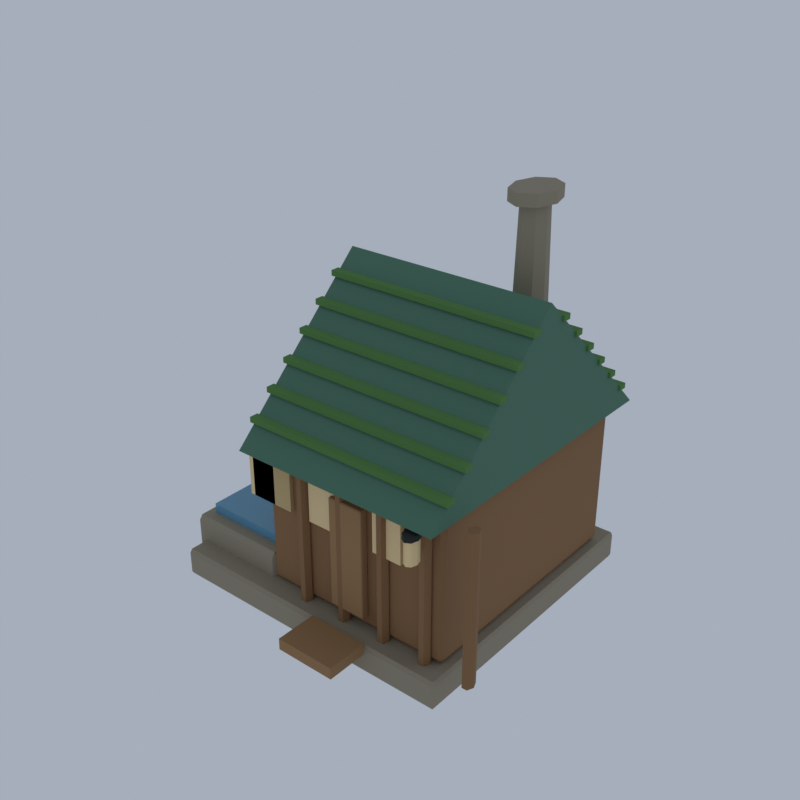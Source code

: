 # Source: EV01_06_elf_house_new_06.blend  (saved by Blender 5.2.45; exported with 4.5.12 LTS)
import bpy
from mathutils import Matrix  # noqa: F401  (used for matrix-valued properties, if any)

bpy.ops.wm.read_factory_settings(use_empty=True)
scene = bpy.context.scene
scene.name = 'Scene'

# ---- collections
col_collection = bpy.data.collections.new('Collection'); scene.collection.children.link(col_collection)

# ---- materials (node trees are filled in below, after node groups)
mat_ve_stone_limestone = bpy.data.materials.new('ve_stone|Limestone')
mat_ve_stone_limestone.diffuse_color = (0.3112, 0.2674, 0.1905, 1.0)
mat_ve_wood_wood = bpy.data.materials.new('ve_wood|Wood')
mat_ve_wood_wood.diffuse_color = (0.2674, 0.139, 0.05819, 1.0)
mat_ve_shingle_slate = bpy.data.materials.new('ve_shingle|Slate')
mat_ve_shingle_slate.diffuse_color = (0.07806, 0.1905, 0.1275, 1.0)
mat_ve_moss_grass = bpy.data.materials.new('ve_moss|Grass')
mat_ve_moss_grass.diffuse_color = (0.09152, 0.2271, 0.05819, 1.0)
mat_ve_lantern_smoothplastic = bpy.data.materials.new('ve_lantern|SmoothPlastic')
mat_ve_lantern_smoothplastic.diffuse_color = (0.8434, 0.6253, 0.3112, 1.0)
mat_ve_foam_smoothplastic = bpy.data.materials.new('ve_foam|SmoothPlastic')
mat_ve_foam_smoothplastic.diffuse_color = (0.8434, 0.9075, 0.9406, 1.0)
mat_ve_water_smoothplastic = bpy.data.materials.new('ve_water|SmoothPlastic')
mat_ve_water_smoothplastic.diffuse_color = (0.1166, 0.3112, 0.4647, 1.0)
mat_ve_plank_woodplanks = bpy.data.materials.new('ve_plank|WoodPlanks')
mat_ve_plank_woodplanks.diffuse_color = (0.3392, 0.1905, 0.08241, 1.0)
mat_ve_dark_slate = bpy.data.materials.new('ve_dark|Slate')
mat_ve_dark_slate.diffuse_color = (0.01518, 0.01891, 0.01699, 1.0)
mat_ve_cloth_fabric = bpy.data.materials.new('ve_cloth|Fabric')
mat_ve_cloth_fabric.diffuse_color = (0.5605, 0.4098, 0.1905, 1.0)

# ---- material node trees
mat_ve_stone_limestone.use_nodes = True; mat_ve_stone_limestone.node_tree.nodes.clear()
_N = mat_ve_stone_limestone.node_tree.nodes; _L = mat_ve_stone_limestone.node_tree.links
n0 = _N.new('ShaderNodeBsdfPrincipled'); n0.name = 'Principled BSDF'; n0.location = (-200, 100)
n0.inputs[0].default_value = (0.3112, 0.2674, 0.1905, 1.0)
n0.inputs[2].default_value = 0.92
n0.inputs[10].default_value = 0.005
n1 = _N.new('ShaderNodeOutputMaterial'); n1.name = 'Material Output'; n1.location = (200, 100)
_L.new(n0.outputs[0], n1.inputs[0])
n1.is_active_output = True
mat_ve_wood_wood.use_nodes = True; mat_ve_wood_wood.node_tree.nodes.clear()
_N = mat_ve_wood_wood.node_tree.nodes; _L = mat_ve_wood_wood.node_tree.links
n0 = _N.new('ShaderNodeBsdfPrincipled'); n0.name = 'Principled BSDF'; n0.location = (-200, 100)
n0.inputs[0].default_value = (0.2674, 0.139, 0.05819, 1.0)
n0.inputs[2].default_value = 0.9
n0.inputs[10].default_value = 0.005
n1 = _N.new('ShaderNodeOutputMaterial'); n1.name = 'Material Output'; n1.location = (200, 100)
_L.new(n0.outputs[0], n1.inputs[0])
n1.is_active_output = True
mat_ve_shingle_slate.use_nodes = True; mat_ve_shingle_slate.node_tree.nodes.clear()
_N = mat_ve_shingle_slate.node_tree.nodes; _L = mat_ve_shingle_slate.node_tree.links
n0 = _N.new('ShaderNodeBsdfPrincipled'); n0.name = 'Principled BSDF'; n0.location = (-200, 100)
n0.inputs[0].default_value = (0.07806, 0.1905, 0.1275, 1.0)
n0.inputs[2].default_value = 0.85
n0.inputs[10].default_value = 0.005
n1 = _N.new('ShaderNodeOutputMaterial'); n1.name = 'Material Output'; n1.location = (200, 100)
_L.new(n0.outputs[0], n1.inputs[0])
n1.is_active_output = True
mat_ve_moss_grass.use_nodes = True; mat_ve_moss_grass.node_tree.nodes.clear()
_N = mat_ve_moss_grass.node_tree.nodes; _L = mat_ve_moss_grass.node_tree.links
n0 = _N.new('ShaderNodeBsdfPrincipled'); n0.name = 'Principled BSDF'; n0.location = (-200, 100)
n0.inputs[0].default_value = (0.09152, 0.2271, 0.05819, 1.0)
n0.inputs[2].default_value = 1.0
n0.inputs[10].default_value = 0.005
n1 = _N.new('ShaderNodeOutputMaterial'); n1.name = 'Material Output'; n1.location = (200, 100)
_L.new(n0.outputs[0], n1.inputs[0])
n1.is_active_output = True
mat_ve_lantern_smoothplastic.use_nodes = True; mat_ve_lantern_smoothplastic.node_tree.nodes.clear()
_N = mat_ve_lantern_smoothplastic.node_tree.nodes; _L = mat_ve_lantern_smoothplastic.node_tree.links
n0 = _N.new('ShaderNodeBsdfPrincipled'); n0.name = 'Principled BSDF'; n0.location = (-200, 100)
n0.inputs[0].default_value = (0.8434, 0.6253, 0.3112, 1.0)
n0.inputs[10].default_value = 0.005
n1 = _N.new('ShaderNodeOutputMaterial'); n1.name = 'Material Output'; n1.location = (200, 100)
_L.new(n0.outputs[0], n1.inputs[0])
n1.is_active_output = True
mat_ve_foam_smoothplastic.use_nodes = True; mat_ve_foam_smoothplastic.node_tree.nodes.clear()
_N = mat_ve_foam_smoothplastic.node_tree.nodes; _L = mat_ve_foam_smoothplastic.node_tree.links
n0 = _N.new('ShaderNodeBsdfPrincipled'); n0.name = 'Principled BSDF'; n0.location = (-200, 100)
n0.inputs[0].default_value = (0.8434, 0.9075, 0.9406, 1.0)
n0.inputs[10].default_value = 0.005
n1 = _N.new('ShaderNodeOutputMaterial'); n1.name = 'Material Output'; n1.location = (200, 100)
_L.new(n0.outputs[0], n1.inputs[0])
n1.is_active_output = True
mat_ve_water_smoothplastic.use_nodes = True; mat_ve_water_smoothplastic.node_tree.nodes.clear()
_N = mat_ve_water_smoothplastic.node_tree.nodes; _L = mat_ve_water_smoothplastic.node_tree.links
n0 = _N.new('ShaderNodeBsdfPrincipled'); n0.name = 'Principled BSDF'; n0.location = (-200, 100)
n0.inputs[0].default_value = (0.1166, 0.3112, 0.4647, 1.0)
n0.inputs[2].default_value = 0.2
n0.inputs[10].default_value = 0.005
n1 = _N.new('ShaderNodeOutputMaterial'); n1.name = 'Material Output'; n1.location = (200, 100)
_L.new(n0.outputs[0], n1.inputs[0])
n1.is_active_output = True
mat_ve_plank_woodplanks.use_nodes = True; mat_ve_plank_woodplanks.node_tree.nodes.clear()
_N = mat_ve_plank_woodplanks.node_tree.nodes; _L = mat_ve_plank_woodplanks.node_tree.links
n0 = _N.new('ShaderNodeBsdfPrincipled'); n0.name = 'Principled BSDF'; n0.location = (-200, 100)
n0.inputs[0].default_value = (0.3392, 0.1905, 0.08241, 1.0)
n0.inputs[2].default_value = 0.9
n0.inputs[10].default_value = 0.005
n1 = _N.new('ShaderNodeOutputMaterial'); n1.name = 'Material Output'; n1.location = (200, 100)
_L.new(n0.outputs[0], n1.inputs[0])
n1.is_active_output = True
mat_ve_dark_slate.use_nodes = True; mat_ve_dark_slate.node_tree.nodes.clear()
_N = mat_ve_dark_slate.node_tree.nodes; _L = mat_ve_dark_slate.node_tree.links
n0 = _N.new('ShaderNodeBsdfPrincipled'); n0.name = 'Principled BSDF'; n0.location = (-200, 100)
n0.inputs[0].default_value = (0.01518, 0.01891, 0.01699, 1.0)
n0.inputs[2].default_value = 0.9
n0.inputs[10].default_value = 0.005
n1 = _N.new('ShaderNodeOutputMaterial'); n1.name = 'Material Output'; n1.location = (200, 100)
_L.new(n0.outputs[0], n1.inputs[0])
n1.is_active_output = True
mat_ve_cloth_fabric.use_nodes = True; mat_ve_cloth_fabric.node_tree.nodes.clear()
_N = mat_ve_cloth_fabric.node_tree.nodes; _L = mat_ve_cloth_fabric.node_tree.links
n0 = _N.new('ShaderNodeBsdfPrincipled'); n0.name = 'Principled BSDF'; n0.location = (-200, 100)
n0.inputs[0].default_value = (0.5605, 0.4098, 0.1905, 1.0)
n0.inputs[2].default_value = 1.0
n0.inputs[10].default_value = 0.005
n1 = _N.new('ShaderNodeOutputMaterial'); n1.name = 'Material Output'; n1.location = (200, 100)
_L.new(n0.outputs[0], n1.inputs[0])
n1.is_active_output = True

# ---- world
world_world = bpy.data.worlds.new('World'); scene.world = world_world
world_world.use_nodes = True; world_world.node_tree.nodes.clear()
_N = world_world.node_tree.nodes; _L = world_world.node_tree.links
n0 = _N.new('ShaderNodeOutputWorld'); n0.name = 'World Output'; n0.location = (200, 100)
n1 = _N.new('ShaderNodeBackground'); n1.name = 'Background'; n1.location = (-200, 100)
n1.inputs[0].default_value = (0.42, 0.47, 0.55, 1.0)
n1.inputs[1].default_value = 0.9
_L.new(n1.outputs[0], n0.inputs[0])
n0.is_active_output = True
world_world.color = (0.05088, 0.05088, 0.05088)
world_world.sun_shadow_jitter_overblur = 0.0

# ---- meshes
me_elf_house_new = bpy.data.meshes.new('elf_house_new')
me_elf_house_new.from_pydata([(-12.28, -9.608, 0.0), (-12.28, -9.8, 0.2687), (-12.42, -9.608, 0.2687), (-12.28, -9.8, 1.97), (-12.28, -9.608, 2.239), (-12.42, -9.608, 1.97), (-12.28, 12.41, 0.0), (-12.42, 12.41, 0.2687), (-12.28, 12.6, 0.2687), (-12.28, 12.41, 2.239), (-12.28, 12.6, 1.97), (-12.42, 12.41, 1.97), (10.71, -9.608, 0.0), (10.85, -9.608, 0.2687), (10.71, -9.8, 0.2687), (10.71, -9.608, 2.239), (10.71, -9.8, 1.97), (10.85, -9.608, 1.97), (10.71, 12.41, 0.0), (10.71, 12.6, 0.2687), (10.85, 12.41, 0.2687), (10.71, 12.41, 2.239), (10.85, 12.41, 1.97), (10.71, 12.6, 1.97), (7.358, 6.2, 17.91), (7.125, 6.2, 29.1), (7.017, 7.331, 17.91), (6.853, 7.105, 29.1), (6.195, 7.8, 17.91), (6.195, 7.48, 29.1), (5.372, 7.331, 17.91), (5.537, 7.105, 29.1), (5.031, 6.2, 17.91), (5.264, 6.2, 29.1), (5.372, 5.069, 17.91), (5.537, 5.295, 29.1), (6.195, 4.6, 17.91), (6.195, 4.92, 29.1), (7.017, 5.069, 17.91), (6.853, 5.295, 29.1), (7.823, 6.2, 29.1), (7.823, 6.2, 30.0), (7.346, 7.784, 29.1), (7.346, 7.784, 30.0), (6.195, 8.44, 29.1), (6.195, 8.44, 30.0), (5.043, 7.784, 29.1), (5.043, 7.784, 30.0), (4.566, 6.2, 29.1), (4.566, 6.2, 30.0), (5.043, 4.616, 29.1), (5.043, 4.616, 30.0), (6.195, 3.96, 29.1), (6.195, 3.96, 30.0), (7.346, 4.616, 29.1), (7.346, 4.616, 30.0), (-12.8, -7.931, 1.119), (-12.8, -8.2, 1.496), (-13.0, -7.931, 1.496), (-12.8, -8.2, 3.878), (-12.8, -7.931, 4.254), (-13.0, -7.931, 3.878), (-12.8, 10.73, 1.119), (-13.0, 10.73, 1.496), (-12.8, 11.0, 1.496), (-12.8, 10.73, 4.254), (-12.8, 11.0, 3.878), (-13.0, 10.73, 3.878), (-5.052, -7.931, 1.119), (-4.857, -7.931, 1.496), (-5.052, -8.2, 1.496), (-5.052, -7.931, 4.254), (-5.052, -8.2, 3.878), (-4.857, -7.931, 3.878), (-5.052, 10.73, 1.119), (-5.052, 11.0, 1.496), (-4.857, 10.73, 1.496), (-5.052, 10.73, 4.254), (-4.857, 10.73, 3.878), (-5.052, 11.0, 3.878), (-8.516, 7.268, 4.146), (-8.516, 7.268, 1.227), (-7.75, 7.268, 3.719), (-8.133, 8.181, 3.719), (-8.899, 8.181, 3.719), (-9.282, 7.268, 3.719), (-8.899, 6.355, 3.719), (-8.133, 6.355, 3.719), (-7.433, 7.268, 2.687), (-7.974, 8.559, 2.687), (-9.058, 8.559, 2.687), (-9.6, 7.268, 2.687), (-9.058, 5.977, 2.687), (-7.974, 5.977, 2.687), (-7.75, 7.268, 1.654), (-8.133, 8.181, 1.654), (-8.899, 8.181, 1.654), (-9.282, 7.268, 1.654), (-8.899, 6.355, 1.654), (-8.133, 6.355, 1.654), (-10.72, -5.277, 4.373), (-10.72, -5.277, 0.9999), (-9.837, -5.277, 3.879), (-10.28, -4.223, 3.879), (-11.17, -4.223, 3.879), (-11.61, -5.277, 3.879), (-11.17, -6.332, 3.879), (-10.28, -6.332, 3.879), (-9.471, -5.277, 2.687), (-10.1, -3.786, 2.687), (-11.35, -3.786, 2.687), (-11.97, -5.277, 2.687), (-11.35, -6.769, 2.687), (-10.1, -6.769, 2.687), (-9.837, -5.277, 1.494), (-10.28, -4.223, 1.494), (-11.17, -4.223, 1.494), (-11.61, -5.277, 1.494), (-11.17, -6.332, 1.494), (-10.28, -6.332, 1.494), (-7.837, 3.615, 4.368), (-7.837, 3.615, 1.005), (-6.954, 3.615, 3.875), (-7.395, 4.666, 3.875), (-8.278, 4.666, 3.875), (-8.719, 3.615, 3.875), (-8.278, 2.564, 3.875), (-7.395, 2.564, 3.875), (-6.589, 3.615, 2.687), (-7.213, 5.102, 2.687), (-8.461, 5.102, 2.687), (-9.085, 3.615, 2.687), (-8.461, 2.129, 2.687), (-7.213, 2.129, 2.687), (-6.954, 3.615, 1.498), (-7.395, 4.666, 1.498), (-8.278, 4.666, 1.498), (-8.719, 3.615, 1.498), (-8.278, 2.564, 1.498), (-7.395, 2.564, 1.498), (-8.661, -2.438, 4.552), (-8.661, -2.438, 0.8214), (-7.682, -2.438, 4.005), (-8.172, -1.272, 4.005), (-9.151, -1.272, 4.005), (-9.64, -2.438, 4.005), (-9.151, -3.604, 4.005), (-8.172, -3.604, 4.005), (-7.277, -2.438, 2.687), (-7.969, -0.7891, 2.687), (-9.353, -0.7891, 2.687), (-10.05, -2.438, 2.687), (-9.353, -4.087, 2.687), (-7.969, -4.087, 2.687), (-7.682, -2.438, 1.368), (-8.172, -1.272, 1.368), (-9.151, -1.272, 1.368), (-9.64, -2.438, 1.368), (-9.151, -3.604, 1.368), (-8.172, -3.604, 1.368), (-11.65, 7.276, 4.043), (-11.65, 7.276, 1.331), (-10.93, 7.276, 3.645), (-11.29, 8.124, 3.645), (-12.0, 8.124, 3.645), (-12.36, 7.276, 3.645), (-12.0, 6.428, 3.645), (-11.29, 6.428, 3.645), (-10.64, 7.276, 2.687), (-11.14, 8.475, 2.687), (-12.15, 8.475, 2.687), (-12.65, 7.276, 2.687), (-12.15, 6.077, 2.687), (-11.14, 6.077, 2.687), (-10.93, 7.276, 1.728), (-11.29, 8.124, 1.728), (-12.0, 8.124, 1.728), (-12.36, 7.276, 1.728), (-12.0, 6.428, 1.728), (-11.29, 6.428, 1.728), (-8.847, -5.399, 4.102), (-8.847, -5.399, 1.271), (-8.103, -5.399, 3.688), (-8.475, -4.514, 3.688), (-9.218, -4.514, 3.688), (-9.59, -5.399, 3.688), (-9.218, -6.284, 3.688), (-8.475, -6.284, 3.688), (-7.796, -5.399, 2.687), (-8.321, -4.147, 2.687), (-9.372, -4.147, 2.687), (-9.898, -5.399, 2.687), (-9.372, -6.651, 2.687), (-8.321, -6.651, 2.687), (-8.103, -5.399, 1.685), (-8.475, -4.514, 1.685), (-9.218, -4.514, 1.685), (-9.59, -5.399, 1.685), (-9.218, -6.284, 1.685), (-8.475, -6.284, 1.685), (-4.601, -7.848, 2.239), (-4.601, -8.2, 2.731), (-4.857, -7.848, 2.731), (-4.601, -8.2, 12.94), (-4.601, -7.848, 13.43), (-4.857, -7.848, 12.94), (-4.601, 10.65, 2.239), (-4.857, 10.65, 2.731), (-4.601, 11.0, 2.731), (-4.601, 10.65, 13.43), (-4.601, 11.0, 12.94), (-4.857, 10.65, 12.94), (10.01, -7.848, 2.239), (10.27, -7.848, 2.731), (10.01, -8.2, 2.731), (10.01, -7.848, 13.43), (10.01, -8.2, 12.94), (10.27, -7.848, 12.94), (10.01, 10.65, 2.239), (10.01, 11.0, 2.731), (10.27, 10.65, 2.731), (10.01, 10.65, 13.43), (10.27, 10.65, 12.94), (10.01, 11.0, 12.94), (-0.9597, -8.36, 2.239), (-0.9597, -8.36, 13.88), (-1.163, -7.875, 2.239), (-1.163, -7.875, 13.88), (-1.57, -7.875, 2.239), (-1.57, -7.875, 13.88), (-1.774, -8.36, 2.239), (-1.774, -8.36, 13.88), (-1.57, -8.845, 2.239), (-1.57, -8.845, 13.88), (-1.163, -8.845, 2.239), (-1.163, -8.845, 13.88), (2.53, -8.36, 2.239), (2.53, -8.36, 13.88), (2.327, -7.875, 2.239), (2.327, -7.875, 13.88), (1.919, -7.875, 2.239), (1.919, -7.875, 13.88), (1.716, -8.36, 2.239), (1.716, -8.36, 13.88), (1.919, -8.845, 2.239), (1.919, -8.845, 13.88), (2.327, -8.845, 2.239), (2.327, -8.845, 13.88), (6.02, -8.36, 2.239), (6.02, -8.36, 13.88), (5.817, -7.875, 2.239), (5.817, -7.875, 13.88), (5.409, -7.875, 2.239), (5.409, -7.875, 13.88), (5.206, -8.36, 2.239), (5.206, -8.36, 13.88), (5.409, -8.845, 2.239), (5.409, -8.845, 13.88), (5.817, -8.845, 2.239), (5.817, -8.845, 13.88), (9.51, -8.36, 2.239), (9.51, -8.36, 13.88), (9.306, -7.875, 2.239), (9.306, -7.875, 13.88), (8.899, -7.875, 2.239), (8.899, -7.875, 13.88), (8.696, -8.36, 2.239), (8.696, -8.36, 13.88), (8.899, -8.845, 2.239), (8.899, -8.845, 13.88), (9.306, -8.845, 2.239), (9.306, -8.845, 13.88), (13.0, -8.36, 2.239), (13.0, -8.36, 13.88), (12.8, -7.875, 2.239), (12.8, -7.875, 13.88), (12.39, -7.875, 2.239), (12.39, -7.875, 13.88), (12.19, -8.36, 2.239), (12.19, -8.36, 13.88), (12.39, -8.845, 2.239), (12.39, -8.845, 13.88), (12.8, -8.845, 2.239), (12.8, -8.845, 13.88), (-5.089, -8.92, 13.1), (10.5, -8.92, 13.1), (10.5, -8.12, 13.1), (-5.089, -8.12, 13.1), (-5.089, -8.92, 14.22), (10.5, -8.92, 14.22), (10.5, -8.12, 14.22), (-5.089, -8.12, 14.22), (-5.089, 10.92, 13.1), (10.5, 10.92, 13.1), (10.5, 11.72, 13.1), (-5.089, 11.72, 13.1), (-5.089, 10.92, 14.22), (10.5, 10.92, 14.22), (10.5, 11.72, 14.22), (-5.089, 11.72, 14.22), (10.85, -10.2, 13.43), (10.85, 13.0, 13.43), (10.85, 1.4, 24.63), (-5.438, -10.2, 13.43), (-5.438, 13.0, 13.43), (-5.438, 1.4, 24.63), (11.02, -8.207, 14.99), (-5.613, -8.207, 14.99), (-5.613, -8.879, 14.99), (11.02, -8.879, 14.99), (11.02, -8.207, 15.39), (-5.613, -8.207, 15.39), (-5.613, -8.879, 15.39), (11.02, -8.879, 15.39), (11.02, 11.68, 14.99), (-5.613, 11.68, 14.99), (-5.613, 11.01, 14.99), (11.02, 11.01, 14.99), (11.02, 11.68, 15.39), (-5.613, 11.68, 15.39), (-5.613, 11.01, 15.39), (11.02, 11.01, 15.39), (11.02, -6.55, 16.59), (-5.613, -6.55, 16.59), (-5.613, -7.222, 16.59), (11.02, -7.222, 16.59), (11.02, -6.55, 16.99), (-5.613, -6.55, 16.99), (-5.613, -7.222, 16.99), (11.02, -7.222, 16.99), (11.02, 10.02, 16.59), (-5.613, 10.02, 16.59), (-5.613, 9.35, 16.59), (11.02, 9.35, 16.59), (11.02, 10.02, 16.99), (-5.613, 10.02, 16.99), (-5.613, 9.35, 16.99), (11.02, 9.35, 16.99), (11.02, -4.893, 18.19), (-5.613, -4.893, 18.19), (-5.613, -5.565, 18.19), (11.02, -5.565, 18.19), (11.02, -4.893, 18.59), (-5.613, -4.893, 18.59), (-5.613, -5.565, 18.59), (11.02, -5.565, 18.59), (11.02, 8.365, 18.19), (-5.613, 8.365, 18.19), (-5.613, 7.693, 18.19), (11.02, 7.693, 18.19), (11.02, 8.365, 18.59), (-5.613, 8.365, 18.59), (-5.613, 7.693, 18.59), (11.02, 7.693, 18.59), (11.02, -3.235, 19.78), (-5.613, -3.235, 19.78), (-5.613, -3.907, 19.78), (11.02, -3.907, 19.78), (11.02, -3.235, 20.19), (-5.613, -3.235, 20.19), (-5.613, -3.907, 20.19), (11.02, -3.907, 20.19), (11.02, 6.707, 19.78), (-5.613, 6.707, 19.78), (-5.613, 6.035, 19.78), (11.02, 6.035, 19.78), (11.02, 6.707, 20.19), (-5.613, 6.707, 20.19), (-5.613, 6.035, 20.19), (11.02, 6.035, 20.19), (11.02, -1.578, 21.38), (-5.613, -1.578, 21.38), (-5.613, -2.25, 21.38), (11.02, -2.25, 21.38), (11.02, -1.578, 21.79), (-5.613, -1.578, 21.79), (-5.613, -2.25, 21.79), (11.02, -2.25, 21.79), (11.02, 5.05, 21.38), (-5.613, 5.05, 21.38), (-5.613, 4.378, 21.38), (11.02, 4.378, 21.38), (11.02, 5.05, 21.79), (-5.613, 5.05, 21.79), (-5.613, 4.378, 21.79), (11.02, 4.378, 21.79), (11.02, 0.07886, 22.98), (-5.613, 0.07886, 22.98), (-5.613, -0.5931, 22.98), (11.02, -0.5931, 22.98), (11.02, 0.07886, 23.39), (-5.613, 0.07886, 23.39), (-5.613, -0.5931, 23.39), (11.02, -0.5931, 23.39), (11.02, 3.393, 22.98), (-5.613, 3.393, 22.98), (-5.613, 2.721, 22.98), (11.02, 2.721, 22.98), (11.02, 3.393, 23.39), (-5.613, 3.393, 23.39), (-5.613, 2.721, 23.39), (11.02, 2.721, 23.39), (-6.369, -8.52, 8.955), (-4.043, -8.52, 8.955), (-4.043, -8.04, 8.955), (-6.369, -8.04, 8.955), (-6.369, -8.52, 13.43), (-4.043, -8.52, 13.43), (-4.043, -8.04, 13.43), (-6.369, -8.04, 13.43), (-0.7852, -8.52, 8.955), (1.541, -8.52, 8.955), (1.541, -8.04, 8.955), (-0.7852, -8.04, 8.955), (-0.7852, -8.52, 13.43), (1.541, -8.52, 13.43), (1.541, -8.04, 13.43), (-0.7852, -8.04, 13.43), (4.799, -8.52, 8.955), (7.125, -8.52, 8.955), (7.125, -8.04, 8.955), (4.799, -8.04, 8.955), (4.799, -8.52, 13.43), (7.125, -8.52, 13.43), (7.125, -8.04, 13.43), (4.799, -8.04, 13.43), (9.661, -9.96, 10.97), (9.661, -9.96, 12.76), (9.532, -9.53, 10.97), (9.532, -9.53, 12.76), (9.219, -9.352, 10.97), (9.219, -9.352, 12.76), (8.907, -9.53, 10.97), (8.907, -9.53, 12.76), (8.777, -9.96, 10.97), (8.777, -9.96, 12.76), (8.907, -10.39, 10.97), (8.907, -10.39, 12.76), (9.219, -10.57, 10.97), (9.219, -10.57, 12.76), (9.532, -10.39, 10.97), (9.532, -10.39, 12.76), (-7.602, 9.08, 5.821), (-7.719, 9.08, 8.955), (-7.715, 9.293, 5.821), (-7.751, 9.141, 8.955), (-7.897, 9.212, 5.821), (-7.803, 9.118, 8.955), (-7.897, 8.948, 5.821), (-7.803, 9.042, 8.955), (-7.715, 8.867, 5.821), (-7.751, 9.019, 8.955), (-6.555, 10.36, 5.821), (-6.672, 10.36, 9.403), (-6.668, 10.57, 5.821), (-6.704, 10.42, 9.403), (-6.85, 10.49, 5.821), (-6.756, 10.4, 9.403), (-6.85, 10.23, 5.821), (-6.756, 10.32, 9.403), (-6.668, 10.15, 5.821), (-6.704, 10.3, 9.403), (-5.508, 9.08, 5.821), (-5.625, 9.08, 9.851), (-5.621, 9.293, 5.821), (-5.657, 9.141, 9.851), (-5.803, 9.212, 5.821), (-5.709, 9.118, 9.851), (-5.803, 8.948, 5.821), (-5.709, 9.042, 9.851), (-5.621, 8.867, 5.821), (-5.657, 9.019, 9.851), (-4.461, 10.36, 5.821), (-4.578, 10.36, 8.955), (-4.574, 10.57, 5.821), (-4.61, 10.42, 8.955), (-4.756, 10.49, 5.821), (-4.662, 10.4, 8.955), (-4.756, 10.23, 5.821), (-4.662, 10.32, 8.955), (-4.574, 10.15, 5.821), (-4.61, 10.3, 8.955), (-3.414, 9.08, 5.821), (-3.531, 9.08, 9.403), (-3.527, 9.293, 5.821), (-3.563, 9.141, 9.403), (-3.709, 9.212, 5.821), (-3.615, 9.118, 9.403), (-3.709, 8.948, 5.821), (-3.615, 9.042, 9.403), (-3.527, 8.867, 5.821), (-3.563, 9.019, 9.403), (-2.367, 10.36, 5.821), (-2.484, 10.36, 9.851), (-2.48, 10.57, 5.821), (-2.516, 10.42, 9.851), (-2.662, 10.49, 5.821), (-2.568, 10.4, 9.851), (-2.662, 10.23, 5.821), (-2.568, 10.32, 9.851), (-2.48, 10.15, 5.821), (-2.516, 10.3, 9.851), (-1.32, 9.08, 5.821), (-1.437, 9.08, 8.955), (-1.433, 9.293, 5.821), (-1.469, 9.141, 8.955), (-1.615, 9.212, 5.821), (-1.521, 9.118, 8.955), (-1.615, 8.948, 5.821), (-1.521, 9.042, 8.955), (-1.433, 8.867, 5.821), (-1.469, 9.019, 8.955), (-12.19, -7.08, 3.918), (-5.671, -7.08, 3.918), (-5.671, 9.88, 3.918), (-12.19, 9.88, 3.918), (-12.19, -7.08, 5.037), (-5.671, -7.08, 5.037), (-5.671, 9.88, 5.037), (-12.19, 9.88, 5.037), (1.355, -8.776, 3.358), (1.355, -8.84, 3.448), (1.309, -8.776, 3.448), (1.355, -8.84, 11.78), (1.355, -8.776, 11.87), (1.309, -8.776, 11.78), (1.355, -8.264, 3.358), (1.309, -8.264, 3.448), (1.355, -8.2, 3.448), (1.355, -8.264, 11.87), (1.355, -8.2, 11.78), (1.309, -8.264, 11.78), (4.054, -8.776, 3.358), (4.101, -8.776, 3.448), (4.054, -8.84, 3.448), (4.054, -8.776, 11.87), (4.054, -8.84, 11.78), (4.101, -8.776, 11.78), (4.054, -8.264, 3.358), (4.054, -8.2, 3.448), (4.101, -8.264, 3.448), (4.054, -8.264, 11.87), (4.101, -8.264, 11.78), (4.054, -8.2, 11.78), (0.3781, -13.0, 1.567), (5.031, -13.0, 1.567), (5.031, -9.8, 1.567), (0.3781, -9.8, 1.567), (0.3781, -13.0, 2.463), (5.031, -13.0, 2.463), (5.031, -9.8, 2.463), (0.3781, -9.8, 2.463), (9.138, -8.555, 12.39), (9.138, -9.995, 13.06), (9.301, -9.995, 13.06), (9.301, -8.555, 12.39), (9.138, -8.485, 12.69), (9.138, -9.925, 13.36), (9.301, -9.925, 13.36), (9.301, -8.485, 12.69), (9.754, -9.96, 12.76), (9.754, -9.96, 13.16), (9.598, -9.44, 12.76), (9.598, -9.44, 13.16), (9.219, -9.224, 12.76), (9.219, -9.224, 13.16), (8.841, -9.44, 12.76), (8.841, -9.44, 13.16), (8.684, -9.96, 12.76), (8.684, -9.96, 13.16), (8.841, -10.48, 12.76), (8.841, -10.48, 13.16), (9.219, -10.7, 12.76), (9.219, -10.7, 13.16), (9.598, -10.48, 12.76), (9.598, -10.48, 13.16), (-6.02, -8.52, 8.955), (-2.53, -8.52, 8.955), (-2.53, -8.2, 8.955), (-6.02, -8.2, 8.955), (-6.02, -8.52, 13.43), (-2.53, -8.52, 13.43), (-2.53, -8.2, 13.43), (-6.02, -8.2, 13.43)], [], [(0, 1, 2), (3, 4, 5), (6, 7, 8), (9, 10, 11), (12, 13, 14), (15, 16, 17), (18, 19, 20), (21, 22, 23), (6, 0, 2, 7), (1, 3, 5, 2), (4, 9, 11, 5), (10, 8, 7, 11), (18, 6, 8, 19), (9, 21, 23, 10), (22, 20, 19, 23), (12, 18, 20, 13), (21, 15, 17, 22), (16, 14, 13, 17), (0, 12, 14, 1), (15, 4, 3, 16), (6, 18, 12, 0), (2, 5, 11, 7), (14, 16, 3, 1), (21, 9, 4, 15), (8, 10, 23, 19), (20, 22, 17, 13), (38, 36, 34, 32, 30, 28, 26, 24), (25, 27, 29, 31, 33, 35, 37, 39), (24, 26, 27, 25), (26, 28, 29, 27), (28, 30, 31, 29), (30, 32, 33, 31), (32, 34, 35, 33), (34, 36, 37, 35), (36, 38, 39, 37), (38, 24, 25, 39), (54, 52, 50, 48, 46, 44, 42, 40), (41, 43, 45, 47, 49, 51, 53, 55), (40, 42, 43, 41), (42, 44, 45, 43), (44, 46, 47, 45), (46, 48, 49, 47), (48, 50, 51, 49), (50, 52, 53, 51), (52, 54, 55, 53), (54, 40, 41, 55), (56, 57, 58), (59, 60, 61), (62, 63, 64), (65, 66, 67), (68, 69, 70), (71, 72, 73), (74, 75, 76), (77, 78, 79), (62, 56, 58, 63), (57, 59, 61, 58), (60, 65, 67, 61), (66, 64, 63, 67), (74, 62, 64, 75), (65, 77, 79, 66), (78, 76, 75, 79), (68, 74, 76, 69), (77, 71, 73, 78), (72, 70, 69, 73), (56, 68, 70, 57), (71, 60, 59, 72), (62, 74, 68, 56), (58, 61, 67, 63), (70, 72, 59, 57), (77, 65, 60, 71), (64, 66, 79, 75), (76, 78, 73, 69), (80, 82, 83), (81, 95, 94), (82, 88, 89, 83), (88, 94, 95, 89), (80, 83, 84), (81, 96, 95), (83, 89, 90, 84), (89, 95, 96, 90), (80, 84, 85), (81, 97, 96), (84, 90, 91, 85), (90, 96, 97, 91), (80, 85, 86), (81, 98, 97), (85, 91, 92, 86), (91, 97, 98, 92), (80, 86, 87), (81, 99, 98), (86, 92, 93, 87), (92, 98, 99, 93), (80, 87, 82), (81, 94, 99), (87, 93, 88, 82), (93, 99, 94, 88), (100, 102, 103), (101, 115, 114), (102, 108, 109, 103), (108, 114, 115, 109), (100, 103, 104), (101, 116, 115), (103, 109, 110, 104), (109, 115, 116, 110), (100, 104, 105), (101, 117, 116), (104, 110, 111, 105), (110, 116, 117, 111), (100, 105, 106), (101, 118, 117), (105, 111, 112, 106), (111, 117, 118, 112), (100, 106, 107), (101, 119, 118), (106, 112, 113, 107), (112, 118, 119, 113), (100, 107, 102), (101, 114, 119), (107, 113, 108, 102), (113, 119, 114, 108), (120, 122, 123), (121, 135, 134), (122, 128, 129, 123), (128, 134, 135, 129), (120, 123, 124), (121, 136, 135), (123, 129, 130, 124), (129, 135, 136, 130), (120, 124, 125), (121, 137, 136), (124, 130, 131, 125), (130, 136, 137, 131), (120, 125, 126), (121, 138, 137), (125, 131, 132, 126), (131, 137, 138, 132), (120, 126, 127), (121, 139, 138), (126, 132, 133, 127), (132, 138, 139, 133), (120, 127, 122), (121, 134, 139), (127, 133, 128, 122), (133, 139, 134, 128), (140, 142, 143), (141, 155, 154), (142, 148, 149, 143), (148, 154, 155, 149), (140, 143, 144), (141, 156, 155), (143, 149, 150, 144), (149, 155, 156, 150), (140, 144, 145), (141, 157, 156), (144, 150, 151, 145), (150, 156, 157, 151), (140, 145, 146), (141, 158, 157), (145, 151, 152, 146), (151, 157, 158, 152), (140, 146, 147), (141, 159, 158), (146, 152, 153, 147), (152, 158, 159, 153), (140, 147, 142), (141, 154, 159), (147, 153, 148, 142), (153, 159, 154, 148), (160, 162, 163), (161, 175, 174), (162, 168, 169, 163), (168, 174, 175, 169), (160, 163, 164), (161, 176, 175), (163, 169, 170, 164), (169, 175, 176, 170), (160, 164, 165), (161, 177, 176), (164, 170, 171, 165), (170, 176, 177, 171), (160, 165, 166), (161, 178, 177), (165, 171, 172, 166), (171, 177, 178, 172), (160, 166, 167), (161, 179, 178), (166, 172, 173, 167), (172, 178, 179, 173), (160, 167, 162), (161, 174, 179), (167, 173, 168, 162), (173, 179, 174, 168), (180, 182, 183), (181, 195, 194), (182, 188, 189, 183), (188, 194, 195, 189), (180, 183, 184), (181, 196, 195), (183, 189, 190, 184), (189, 195, 196, 190), (180, 184, 185), (181, 197, 196), (184, 190, 191, 185), (190, 196, 197, 191), (180, 185, 186), (181, 198, 197), (185, 191, 192, 186), (191, 197, 198, 192), (180, 186, 187), (181, 199, 198), (186, 192, 193, 187), (192, 198, 199, 193), (180, 187, 182), (181, 194, 199), (187, 193, 188, 182), (193, 199, 194, 188), (200, 201, 202), (203, 204, 205), (206, 207, 208), (209, 210, 211), (212, 213, 214), (215, 216, 217), (218, 219, 220), (221, 222, 223), (206, 200, 202, 207), (201, 203, 205, 202), (204, 209, 211, 205), (210, 208, 207, 211), (218, 206, 208, 219), (209, 221, 223, 210), (222, 220, 219, 223), (212, 218, 220, 213), (221, 215, 217, 222), (216, 214, 213, 217), (200, 212, 214, 201), (215, 204, 203, 216), (206, 218, 212, 200), (202, 205, 211, 207), (214, 216, 203, 201), (221, 209, 204, 215), (208, 210, 223, 219), (220, 222, 217, 213), (234, 232, 230, 228, 226, 224), (225, 227, 229, 231, 233, 235), (224, 226, 227, 225), (226, 228, 229, 227), (228, 230, 231, 229), (230, 232, 233, 231), (232, 234, 235, 233), (234, 224, 225, 235), (246, 244, 242, 240, 238, 236), (237, 239, 241, 243, 245, 247), (236, 238, 239, 237), (238, 240, 241, 239), (240, 242, 243, 241), (242, 244, 245, 243), (244, 246, 247, 245), (246, 236, 237, 247), (258, 256, 254, 252, 250, 248), (249, 251, 253, 255, 257, 259), (248, 250, 251, 249), (250, 252, 253, 251), (252, 254, 255, 253), (254, 256, 257, 255), (256, 258, 259, 257), (258, 248, 249, 259), (270, 268, 266, 264, 262, 260), (261, 263, 265, 267, 269, 271), (260, 262, 263, 261), (262, 264, 265, 263), (264, 266, 267, 265), (266, 268, 269, 267), (268, 270, 271, 269), (270, 260, 261, 271), (282, 280, 278, 276, 274, 272), (273, 275, 277, 279, 281, 283), (272, 274, 275, 273), (274, 276, 277, 275), (276, 278, 279, 277), (278, 280, 281, 279), (280, 282, 283, 281), (282, 272, 273, 283), (284, 287, 286, 285), (288, 289, 290, 291), (284, 285, 289, 288), (285, 286, 290, 289), (286, 287, 291, 290), (287, 284, 288, 291), (292, 295, 294, 293), (296, 297, 298, 299), (292, 293, 297, 296), (293, 294, 298, 297), (294, 295, 299, 298), (295, 292, 296, 299), (300, 301, 302), (303, 305, 304), (300, 303, 304, 301), (301, 304, 305, 302), (302, 305, 303, 300), (306, 309, 308, 307), (310, 311, 312, 313), (306, 307, 311, 310), (307, 308, 312, 311), (308, 309, 313, 312), (309, 306, 310, 313), (314, 317, 316, 315), (318, 319, 320, 321), (314, 315, 319, 318), (315, 316, 320, 319), (316, 317, 321, 320), (317, 314, 318, 321), (322, 325, 324, 323), (326, 327, 328, 329), (322, 323, 327, 326), (323, 324, 328, 327), (324, 325, 329, 328), (325, 322, 326, 329), (330, 333, 332, 331), (334, 335, 336, 337), (330, 331, 335, 334), (331, 332, 336, 335), (332, 333, 337, 336), (333, 330, 334, 337), (338, 341, 340, 339), (342, 343, 344, 345), (338, 339, 343, 342), (339, 340, 344, 343), (340, 341, 345, 344), (341, 338, 342, 345), (346, 349, 348, 347), (350, 351, 352, 353), (346, 347, 351, 350), (347, 348, 352, 351), (348, 349, 353, 352), (349, 346, 350, 353), (354, 357, 356, 355), (358, 359, 360, 361), (354, 355, 359, 358), (355, 356, 360, 359), (356, 357, 361, 360), (357, 354, 358, 361), (362, 365, 364, 363), (366, 367, 368, 369), (362, 363, 367, 366), (363, 364, 368, 367), (364, 365, 369, 368), (365, 362, 366, 369), (370, 373, 372, 371), (374, 375, 376, 377), (370, 371, 375, 374), (371, 372, 376, 375), (372, 373, 377, 376), (373, 370, 374, 377), (378, 381, 380, 379), (382, 383, 384, 385), (378, 379, 383, 382), (379, 380, 384, 383), (380, 381, 385, 384), (381, 378, 382, 385), (386, 389, 388, 387), (390, 391, 392, 393), (386, 387, 391, 390), (387, 388, 392, 391), (388, 389, 393, 392), (389, 386, 390, 393), (394, 397, 396, 395), (398, 399, 400, 401), (394, 395, 399, 398), (395, 396, 400, 399), (396, 397, 401, 400), (397, 394, 398, 401), (402, 405, 404, 403), (406, 407, 408, 409), (402, 403, 407, 406), (403, 404, 408, 407), (404, 405, 409, 408), (405, 402, 406, 409), (410, 413, 412, 411), (414, 415, 416, 417), (410, 411, 415, 414), (411, 412, 416, 415), (412, 413, 417, 416), (413, 410, 414, 417), (418, 421, 420, 419), (422, 423, 424, 425), (418, 419, 423, 422), (419, 420, 424, 423), (420, 421, 425, 424), (421, 418, 422, 425), (440, 438, 436, 434, 432, 430, 428, 426), (427, 429, 431, 433, 435, 437, 439, 441), (426, 428, 429, 427), (428, 430, 431, 429), (430, 432, 433, 431), (432, 434, 435, 433), (434, 436, 437, 435), (436, 438, 439, 437), (438, 440, 441, 439), (440, 426, 427, 441), (450, 448, 446, 444, 442), (443, 445, 447, 449, 451), (442, 444, 445, 443), (444, 446, 447, 445), (446, 448, 449, 447), (448, 450, 451, 449), (450, 442, 443, 451), (460, 458, 456, 454, 452), (453, 455, 457, 459, 461), (452, 454, 455, 453), (454, 456, 457, 455), (456, 458, 459, 457), (458, 460, 461, 459), (460, 452, 453, 461), (470, 468, 466, 464, 462), (463, 465, 467, 469, 471), (462, 464, 465, 463), (464, 466, 467, 465), (466, 468, 469, 467), (468, 470, 471, 469), (470, 462, 463, 471), (480, 478, 476, 474, 472), (473, 475, 477, 479, 481), (472, 474, 475, 473), (474, 476, 477, 475), (476, 478, 479, 477), (478, 480, 481, 479), (480, 472, 473, 481), (490, 488, 486, 484, 482), (483, 485, 487, 489, 491), (482, 484, 485, 483), (484, 486, 487, 485), (486, 488, 489, 487), (488, 490, 491, 489), (490, 482, 483, 491), (500, 498, 496, 494, 492), (493, 495, 497, 499, 501), (492, 494, 495, 493), (494, 496, 497, 495), (496, 498, 499, 497), (498, 500, 501, 499), (500, 492, 493, 501), (510, 508, 506, 504, 502), (503, 505, 507, 509, 511), (502, 504, 505, 503), (504, 506, 507, 505), (506, 508, 509, 507), (508, 510, 511, 509), (510, 502, 503, 511), (512, 515, 514, 513), (516, 517, 518, 519), (512, 513, 517, 516), (513, 514, 518, 517), (514, 515, 519, 518), (515, 512, 516, 519), (520, 521, 522), (523, 524, 525), (526, 527, 528), (529, 530, 531), (532, 533, 534), (535, 536, 537), (538, 539, 540), (541, 542, 543), (526, 520, 522, 527), (521, 523, 525, 522), (524, 529, 531, 525), (530, 528, 527, 531), (538, 526, 528, 539), (529, 541, 543, 530), (542, 540, 539, 543), (532, 538, 540, 533), (541, 535, 537, 542), (536, 534, 533, 537), (520, 532, 534, 521), (535, 524, 523, 536), (526, 538, 532, 520), (522, 525, 531, 527), (534, 536, 523, 521), (541, 529, 524, 535), (528, 530, 543, 539), (540, 542, 537, 533), (544, 547, 546, 545), (548, 549, 550, 551), (544, 545, 549, 548), (545, 546, 550, 549), (546, 547, 551, 550), (547, 544, 548, 551), (552, 555, 554, 553), (556, 557, 558, 559), (552, 553, 557, 556), (553, 554, 558, 557), (554, 555, 559, 558), (555, 552, 556, 559), (574, 572, 570, 568, 566, 564, 562, 560), (561, 563, 565, 567, 569, 571, 573, 575), (560, 562, 563, 561), (562, 564, 565, 563), (564, 566, 567, 565), (566, 568, 569, 567), (568, 570, 571, 569), (570, 572, 573, 571), (572, 574, 575, 573), (574, 560, 561, 575), (576, 579, 578, 577), (580, 581, 582, 583), (576, 577, 581, 580), (577, 578, 582, 581), (578, 579, 583, 582), (579, 576, 580, 583)])
me_elf_house_new.polygons.foreach_set('use_smooth', [True] * 508)
me_elf_house_new.polygons.foreach_set('material_index', [0, 0, 0, 0, 0, 0, 0, 0, 0, 0, 0, 0, 0, 0, 0, 0, 0, 0, 0, 0, 0, 0, 0, 0, 0, 0, 0, 0, 0, 0, 0, 0, 0, 0, 0, 0, 0, 0, 0, 0, 0, 0, 0, 0, 0, 0, 0, 0, 0, 0, 0, 0, 0, 0, 0, 0, 0, 0, 0, 0, 0, 0, 0, 0, 0, 0, 0, 0, 0, 0, 0, 0, 0, 0, 0, 0, 0, 0, 0, 0, 0, 0, 0, 0, 0, 0, 0, 0, 0, 0, 0, 0, 0, 0, 0, 0, 0, 0, 0, 0, 0, 0, 0, 0, 0, 0, 0, 0, 0, 0, 0, 0, 0, 0, 0, 0, 0, 0, 0, 0, 0, 0, 0, 0, 0, 0, 0, 0, 0, 0, 0, 0, 0, 0, 0, 0, 0, 0, 0, 0, 0, 0, 0, 0, 0, 0, 0, 0, 0, 0, 0, 0, 0, 0, 0, 0, 0, 0, 0, 0, 0, 0, 0, 0, 0, 0, 0, 0, 0, 0, 0, 0, 0, 0, 0, 0, 0, 0, 0, 0, 0, 0, 0, 0, 0, 0, 0, 0, 0, 0, 0, 0, 0, 0, 0, 0, 0, 0, 0, 0, 0, 0, 0, 0, 0, 0, 0, 0, 0, 0, 0, 0, 0, 0, 0, 0, 1, 1, 1, 1, 1, 1, 1, 1, 1, 1, 1, 1, 1, 1, 1, 1, 1, 1, 1, 1, 1, 1, 1, 1, 1, 1, 1, 1, 1, 1, 1, 1, 1, 1, 1, 1, 1, 1, 1, 1, 1, 1, 1, 1, 1, 1, 1, 1, 1, 1, 1, 1, 1, 1, 1, 1, 1, 1, 1, 1, 1, 1, 1, 1, 1, 1, 1, 1, 1, 1, 1, 1, 1, 1, 1, 1, 1, 1, 2, 2, 2, 2, 2, 3, 3, 3, 3, 3, 3, 3, 3, 3, 3, 3, 3, 3, 3, 3, 3, 3, 3, 3, 3, 3, 3, 3, 3, 3, 3, 3, 3, 3, 3, 3, 3, 3, 3, 3, 3, 3, 3, 3, 3, 3, 3, 3, 3, 3, 3, 3, 3, 3, 3, 3, 3, 3, 3, 3, 3, 3, 3, 3, 3, 3, 3, 3, 3, 3, 3, 3, 3, 3, 3, 3, 3, 4, 4, 4, 4, 4, 4, 4, 4, 4, 4, 4, 4, 4, 4, 4, 4, 4, 4, 4, 4, 4, 4, 4, 4, 4, 4, 4, 4, 5, 5, 5, 5, 5, 5, 5, 5, 5, 5, 5, 5, 5, 5, 5, 5, 5, 5, 5, 5, 5, 5, 5, 5, 5, 5, 5, 5, 5, 5, 5, 5, 5, 5, 5, 5, 5, 5, 5, 5, 5, 5, 5, 5, 5, 5, 5, 5, 5, 6, 6, 6, 6, 6, 6, 7, 7, 7, 7, 7, 7, 7, 7, 7, 7, 7, 7, 7, 7, 7, 7, 7, 7, 7, 7, 7, 7, 7, 7, 7, 7, 7, 7, 7, 7, 7, 7, 8, 8, 8, 8, 8, 8, 8, 8, 8, 8, 8, 8, 8, 8, 8, 8, 9, 9, 9, 9, 9, 9])
_k = set([(0, 1), (0, 2), (0, 6), (0, 12), (1, 2), (1, 3), (1, 14), (2, 5), (2, 7), (3, 4), (3, 5), (3, 16), (4, 5), (4, 9), (4, 15), (5, 11), (6, 7), (6, 8), (6, 18), (7, 8), (7, 11), (8, 10), (8, 19), (9, 10), (9, 11), (9, 21), (10, 11), (10, 23), (12, 13), (12, 14), (12, 18), (13, 14), (13, 17), (13, 20), (14, 16), (15, 16), (15, 17), (15, 21), (16, 17), (17, 22), (18, 19), (18, 20), (19, 20), (19, 23), (20, 22), (21, 22), (21, 23), (22, 23), (24, 25), (24, 26), (24, 38), (25, 27), (25, 39), (26, 27), (26, 28), (27, 29), (28, 29), (28, 30), (29, 31), (30, 31), (30, 32), (31, 33), (32, 33), (32, 34), (33, 35), (34, 35), (34, 36), (35, 37), (36, 37), (36, 38), (37, 39), (38, 39), (40, 41), (40, 42), (40, 54), (41, 43), (41, 55), (42, 43), (42, 44), (43, 45), (44, 45), (44, 46), (45, 47), (46, 47), (46, 48), (47, 49), (48, 49), (48, 50), (49, 51), (50, 51), (50, 52), (51, 53), (52, 53), (52, 54), (53, 55), (54, 55), (56, 57), (56, 58), (56, 62), (56, 68), (57, 58), (57, 59), (57, 70), (58, 61), (58, 63), (59, 60), (59, 61), (59, 72), (60, 61), (60, 65), (60, 71), (61, 67), (62, 63), (62, 64), (62, 74), (63, 64), (63, 67), (64, 66), (64, 75), (65, 66), (65, 67), (65, 77), (66, 67), (66, 79), (68, 69), (68, 70), (68, 74), (69, 70), (69, 73), (69, 76), (70, 72), (71, 72), (71, 73), (71, 77), (72, 73), (73, 78), (74, 75), (74, 76), (75, 76), (75, 79), (76, 78), (77, 78), (77, 79), (78, 79), (82, 83), (82, 87), (82, 88), (83, 84), (83, 89), (84, 85), (84, 90), (85, 86), (85, 91), (86, 87), (86, 92), (87, 93), (88, 89), (88, 93), (88, 94), (89, 90), (89, 95), (90, 91), (90, 96), (91, 92), (91, 97), (92, 93), (92, 98), (93, 99), (94, 95), (94, 99), (95, 96), (96, 97), (97, 98), (98, 99), (102, 103), (102, 107), (102, 108), (103, 104), (103, 109), (104, 105), (104, 110), (105, 106), (105, 111), (106, 107), (106, 112), (107, 113), (108, 109), (108, 113), (108, 114), (109, 110), (109, 115), (110, 111), (110, 116), (111, 112), (111, 117), (112, 113), (112, 118), (113, 119), (114, 115), (114, 119), (115, 116), (116, 117), (117, 118), (118, 119), (122, 123), (122, 127), (122, 128), (123, 124), (123, 129), (124, 125), (124, 130), (125, 126), (125, 131), (126, 127), (126, 132), (127, 133), (128, 129), (128, 133), (128, 134), (129, 130), (129, 135), (130, 131), (130, 136), (131, 132), (131, 137), (132, 133), (132, 138), (133, 139), (134, 135), (134, 139), (135, 136), (136, 137), (137, 138), (138, 139), (142, 143), (142, 147), (142, 148), (143, 144), (143, 149), (144, 145), (144, 150), (145, 146), (145, 151), (146, 147), (146, 152), (147, 153), (148, 149), (148, 153), (148, 154), (149, 150), (149, 155), (150, 151), (150, 156), (151, 152), (151, 157), (152, 153), (152, 158), (153, 159), (154, 155), (154, 159), (155, 156), (156, 157), (157, 158), (158, 159), (162, 163), (162, 167), (162, 168), (163, 164), (163, 169), (164, 165), (164, 170), (165, 166), (165, 171), (166, 167), (166, 172), (167, 173), (168, 169), (168, 173), (168, 174), (169, 170), (169, 175), (170, 171), (170, 176), (171, 172), (171, 177), (172, 173), (172, 178), (173, 179), (174, 175), (174, 179), (175, 176), (176, 177), (177, 178), (178, 179), (182, 183), (182, 187), (182, 188), (183, 184), (183, 189), (184, 185), (184, 190), (185, 186), (185, 191), (186, 187), (186, 192), (187, 193), (188, 189), (188, 193), (188, 194), (189, 190), (189, 195), (190, 191), (190, 196), (191, 192), (191, 197), (192, 193), (192, 198), (193, 199), (194, 195), (194, 199), (195, 196), (196, 197), (197, 198), (198, 199), (200, 201), (200, 202), (200, 206), (200, 212), (201, 202), (201, 203), (201, 214), (202, 205), (202, 207), (203, 204), (203, 205), (203, 216), (204, 205), (204, 209), (204, 215), (205, 211), (206, 207), (206, 208), (206, 218), (207, 208), (207, 211), (208, 210), (208, 219), (209, 210), (209, 211), (209, 221), (210, 211), (210, 223), (212, 213), (212, 214), (212, 218), (213, 214), (213, 217), (213, 220), (214, 216), (215, 216), (215, 217), (215, 221), (216, 217), (217, 222), (218, 219), (218, 220), (219, 220), (219, 223), (220, 222), (221, 222), (221, 223), (222, 223), (224, 225), (224, 226), (224, 234), (225, 227), (225, 235), (226, 227), (226, 228), (227, 229), (228, 229), (228, 230), (229, 231), (230, 231), (230, 232), (231, 233), (232, 233), (232, 234), (233, 235), (234, 235), (236, 237), (236, 238), (236, 246), (237, 239), (237, 247), (238, 239), (238, 240), (239, 241), (240, 241), (240, 242), (241, 243), (242, 243), (242, 244), (243, 245), (244, 245), (244, 246), (245, 247), (246, 247), (248, 249), (248, 250), (248, 258), (249, 251), (249, 259), (250, 251), (250, 252), (251, 253), (252, 253), (252, 254), (253, 255), (254, 255), (254, 256), (255, 257), (256, 257), (256, 258), (257, 259), (258, 259), (260, 261), (260, 262), (260, 270), (261, 263), (261, 271), (262, 263), (262, 264), (263, 265), (264, 265), (264, 266), (265, 267), (266, 267), (266, 268), (267, 269), (268, 269), (268, 270), (269, 271), (270, 271), (272, 273), (272, 274), (272, 282), (273, 275), (273, 283), (274, 275), (274, 276), (275, 277), (276, 277), (276, 278), (277, 279), (278, 279), (278, 280), (279, 281), (280, 281), (280, 282), (281, 283), (282, 283), (284, 285), (284, 287), (284, 288), (285, 286), (285, 289), (286, 287), (286, 290), (287, 291), (288, 289), (288, 291), (289, 290), (290, 291), (292, 293), (292, 295), (292, 296), (293, 294), (293, 297), (294, 295), (294, 298), (295, 299), (296, 297), (296, 299), (297, 298), (298, 299), (300, 301), (300, 302), (300, 303), (301, 302), (301, 304), (302, 305), (303, 304), (303, 305), (304, 305), (306, 307), (306, 309), (306, 310), (307, 308), (307, 311), (308, 309), (308, 312), (309, 313), (310, 311), (310, 313), (311, 312), (312, 313), (314, 315), (314, 317), (314, 318), (315, 316), (315, 319), (316, 317), (316, 320), (317, 321), (318, 319), (318, 321), (319, 320), (320, 321), (322, 323), (322, 325), (322, 326), (323, 324), (323, 327), (324, 325), (324, 328), (325, 329), (326, 327), (326, 329), (327, 328), (328, 329), (330, 331), (330, 333), (330, 334), (331, 332), (331, 335), (332, 333), (332, 336), (333, 337), (334, 335), (334, 337), (335, 336), (336, 337), (338, 339), (338, 341), (338, 342), (339, 340), (339, 343), (340, 341), (340, 344), (341, 345), (342, 343), (342, 345), (343, 344), (344, 345), (346, 347), (346, 349), (346, 350), (347, 348), (347, 351), (348, 349), (348, 352), (349, 353), (350, 351), (350, 353), (351, 352), (352, 353), (354, 355), (354, 357), (354, 358), (355, 356), (355, 359), (356, 357), (356, 360), (357, 361), (358, 359), (358, 361), (359, 360), (360, 361), (362, 363), (362, 365), (362, 366), (363, 364), (363, 367), (364, 365), (364, 368), (365, 369), (366, 367), (366, 369), (367, 368), (368, 369), (370, 371), (370, 373), (370, 374), (371, 372), (371, 375), (372, 373), (372, 376), (373, 377), (374, 375), (374, 377), (375, 376), (376, 377), (378, 379), (378, 381), (378, 382), (379, 380), (379, 383), (380, 381), (380, 384), (381, 385), (382, 383), (382, 385), (383, 384), (384, 385), (386, 387), (386, 389), (386, 390), (387, 388), (387, 391), (388, 389), (388, 392), (389, 393), (390, 391), (390, 393), (391, 392), (392, 393), (394, 395), (394, 397), (394, 398), (395, 396), (395, 399), (396, 397), (396, 400), (397, 401), (398, 399), (398, 401), (399, 400), (400, 401), (402, 403), (402, 405), (402, 406), (403, 404), (403, 407), (404, 405), (404, 408), (405, 409), (406, 407), (406, 409), (407, 408), (408, 409), (410, 411), (410, 413), (410, 414), (411, 412), (411, 415), (412, 413), (412, 416), (413, 417), (414, 415), (414, 417), (415, 416), (416, 417), (418, 419), (418, 421), (418, 422), (419, 420), (419, 423), (420, 421), (420, 424), (421, 425), (422, 423), (422, 425), (423, 424), (424, 425), (426, 427), (426, 428), (426, 440), (427, 429), (427, 441), (428, 429), (428, 430), (429, 431), (430, 431), (430, 432), (431, 433), (432, 433), (432, 434), (433, 435), (434, 435), (434, 436), (435, 437), (436, 437), (436, 438), (437, 439), (438, 439), (438, 440), (439, 441), (440, 441), (442, 443), (442, 444), (442, 450), (443, 445), (443, 451), (444, 445), (444, 446), (445, 447), (446, 447), (446, 448), (447, 449), (448, 449), (448, 450), (449, 451), (450, 451), (452, 453), (452, 454), (452, 460), (453, 455), (453, 461), (454, 455), (454, 456), (455, 457), (456, 457), (456, 458), (457, 459), (458, 459), (458, 460), (459, 461), (460, 461), (462, 463), (462, 464), (462, 470), (463, 465), (463, 471), (464, 465), (464, 466), (465, 467), (466, 467), (466, 468), (467, 469), (468, 469), (468, 470), (469, 471), (470, 471), (472, 473), (472, 474), (472, 480), (473, 475), (473, 481), (474, 475), (474, 476), (475, 477), (476, 477), (476, 478), (477, 479), (478, 479), (478, 480), (479, 481), (480, 481), (482, 483), (482, 484), (482, 490), (483, 485), (483, 491), (484, 485), (484, 486), (485, 487), (486, 487), (486, 488), (487, 489), (488, 489), (488, 490), (489, 491), (490, 491), (492, 493), (492, 494), (492, 500), (493, 495), (493, 501), (494, 495), (494, 496), (495, 497), (496, 497), (496, 498), (497, 499), (498, 499), (498, 500), (499, 501), (500, 501), (502, 503), (502, 504), (502, 510), (503, 505), (503, 511), (504, 505), (504, 506), (505, 507), (506, 507), (506, 508), (507, 509), (508, 509), (508, 510), (509, 511), (510, 511), (512, 513), (512, 515), (512, 516), (513, 514), (513, 517), (514, 515), (514, 518), (515, 519), (516, 517), (516, 519), (517, 518), (518, 519), (520, 521), (520, 522), (520, 526), (520, 532), (521, 522), (521, 523), (521, 534), (522, 525), (522, 527), (523, 524), (523, 525), (523, 536), (524, 525), (524, 529), (524, 535), (525, 531), (526, 527), (526, 528), (526, 538), (527, 528), (527, 531), (528, 530), (528, 539), (529, 530), (529, 531), (529, 541), (530, 531), (530, 543), (532, 533), (532, 534), (532, 538), (533, 534), (533, 537), (533, 540), (534, 536), (535, 536), (535, 537), (535, 541), (536, 537), (537, 542), (538, 539), (538, 540), (539, 540), (539, 543), (540, 542), (541, 542), (541, 543), (542, 543), (544, 545), (544, 547), (544, 548), (545, 546), (545, 549), (546, 547), (546, 550), (547, 551), (548, 549), (548, 551), (549, 550), (550, 551), (552, 553), (552, 555), (552, 556), (553, 554), (553, 557), (554, 555), (554, 558), (555, 559), (556, 557), (556, 559), (557, 558), (558, 559), (560, 561), (560, 562), (560, 574), (561, 563), (561, 575), (562, 563), (562, 564), (563, 565), (564, 565), (564, 566), (565, 567), (566, 567), (566, 568), (567, 569), (568, 569), (568, 570), (569, 571), (570, 571), (570, 572), (571, 573), (572, 573), (572, 574), (573, 575), (574, 575), (576, 577), (576, 579), (576, 580), (577, 578), (577, 581), (578, 579), (578, 582), (579, 583), (580, 581), (580, 583), (581, 582), (582, 583)])
me_elf_house_new.attributes.new('sharp_edge', 'BOOLEAN', 'EDGE').data.foreach_set('value', [ (min(e.vertices), max(e.vertices)) in _k for e in me_elf_house_new.edges])
me_elf_house_new.materials.append(mat_ve_stone_limestone)
me_elf_house_new.materials.append(mat_ve_wood_wood)
me_elf_house_new.materials.append(mat_ve_shingle_slate)
me_elf_house_new.materials.append(mat_ve_moss_grass)
me_elf_house_new.materials.append(mat_ve_lantern_smoothplastic)
me_elf_house_new.materials.append(mat_ve_foam_smoothplastic)
me_elf_house_new.materials.append(mat_ve_water_smoothplastic)
me_elf_house_new.materials.append(mat_ve_plank_woodplanks)
me_elf_house_new.materials.append(mat_ve_dark_slate)
me_elf_house_new.materials.append(mat_ve_cloth_fabric)
me_elf_house_new.update()

# ---- objects
ob_elf_house_new = bpy.data.objects.new('elf_house_new', me_elf_house_new)

# ---- transforms, parenting, visibility, modifiers, constraints
ob_elf_house_new.location = (0.0, 0.0, 0.0)

# ---- collection membership
scene.collection.objects.link(ob_elf_house_new)

# ---- scene / render settings (as saved in the file)
scene.frame_start = 1; scene.frame_end = 250; scene.frame_set(1)
scene.render.engine = 'CYCLES'
scene.render.resolution_x = 420
scene.render.resolution_y = 420
scene.render.bake_bias = 0.0
scene.render.bake_samples = 0
scene.render.compositor_device = 'GPU'
scene.cycles.samples = 24
scene.cycles.adaptive_threshold = 0.05
scene.cycles.max_bounces = 4
scene.cycles.diffuse_bounces = 2
scene.cycles.glossy_bounces = 2
scene.cycles.transmission_bounces = 2
scene.cycles.transparent_max_bounces = 4
scene.eevee.taa_render_samples = 48
scene.eevee.use_volume_custom_range = False
scene.eevee.fast_gi_thickness_near = 0.1
scene.eevee.fast_gi_thickness_far = 0.0
scene.eevee.ray_tracing_options.screen_trace_thickness = 0.1
scene.view_settings.view_transform = 'Standard'
bpy.context.view_layer.update()

# ---- added for rendering (the .blend has no active camera): camera
cam_auto = bpy.data.cameras.new('AutoCamera')
cam_auto.lens = 50.0
cam_auto.sensor_width = 36.0
cam_auto.clip_end = 1000.0
ob_auto_camera = bpy.data.objects.new('AutoCamera', cam_auto)
scene.collection.objects.link(ob_auto_camera)
ob_auto_camera.location = (43.9068, -52.6881, 50.1254)
ob_auto_camera.rotation_euler = (1.09748, -7.21219e-08, 0.694738)
scene.camera = ob_auto_camera
bpy.context.view_layer.update()
